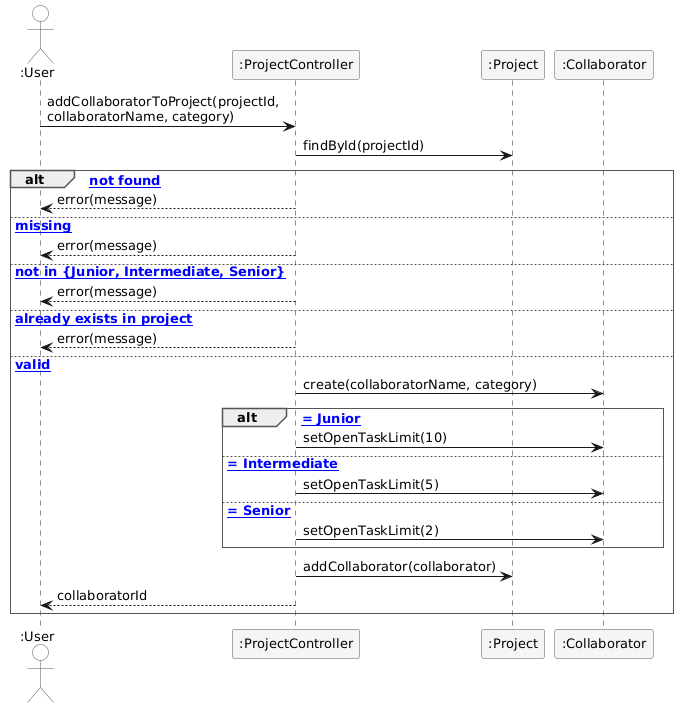

The diagram above was rendered by PlantUML. Its source (embedded in the PNG):
@startuml
skinparam sequenceArrowThickness 1
skinparam responseMessageBelowArrow false
skinparam sequenceParticipantBorderColor #555555
skinparam sequenceParticipantBackgroundColor #F5F5F5
skinparam sequenceActorBorderColor #555555
skinparam sequenceActorBackgroundColor White
skinparam sequenceGroupBorderThickness 1
skinparam sequenceGroupBorderColor #555555
skinparam sequenceGroupBodyBackgroundColor White
skinparam sequenceGroupFontStyle bold
skinparam shadowing false
skinparam defaultFontName Arial
skinparam defaultFontSize 13
skinparam noteBackgroundColor #FFFCE6
skinparam noteBorderColor #CCBB00

actor ":User" as User
participant ":ProjectController" as PC
participant ":Project" as P
participant ":Collaborator" as COL

User -> PC : addCollaboratorToProject(projectId,\ncollaboratorName, category)

PC -> P : findById(projectId)

alt [project not found]
    PC --> User : error(message)
else [collaboratorName missing]
    PC --> User : error(message)
else [category not in {Junior, Intermediate, Senior}]
    PC --> User : error(message)
else [collaboratorName already exists in project]
    PC --> User : error(message)
else [valid]
    PC -> COL : create(collaboratorName, category)

    alt [category = Junior]
        PC -> COL : setOpenTaskLimit(10)
    else [category = Intermediate]
        PC -> COL : setOpenTaskLimit(5)
    else [category = Senior]
        PC -> COL : setOpenTaskLimit(2)
    end

    PC -> P : addCollaborator(collaborator)
    PC --> User : collaboratorId
end
@enduml